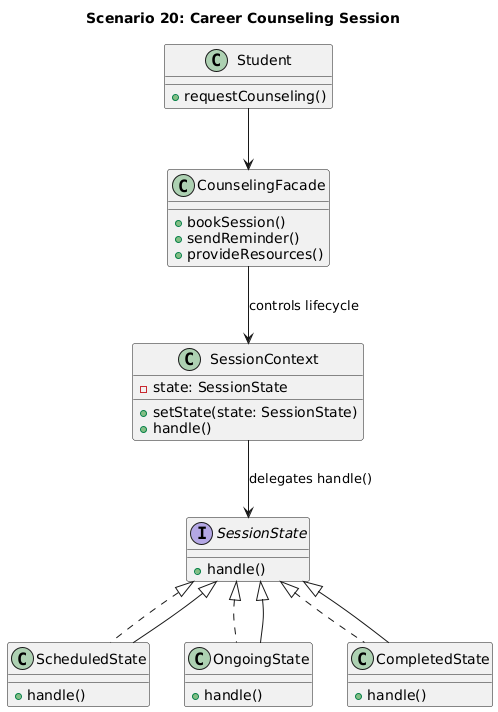

The diagram above was rendered by PlantUML. Its source (embedded in the PNG):
@startuml
title Scenario 20: Career Counseling Session

class Student {
    +requestCounseling()
}

class CounselingFacade {
    +bookSession()
    +sendReminder()
    +provideResources()
}

interface SessionState {
    +handle()
}

class ScheduledState implements SessionState {
    +handle()
}

class OngoingState implements SessionState {
    +handle()
}

class CompletedState implements SessionState {
    +handle()
}

class SessionContext {
    -state: SessionState
    +setState(state: SessionState)
    +handle()
}

Student --> CounselingFacade
CounselingFacade --> SessionContext : controls lifecycle
SessionContext --> SessionState : delegates handle()

ScheduledState -up-|> SessionState
OngoingState -up-|> SessionState
CompletedState -up-|> SessionState
@enduml